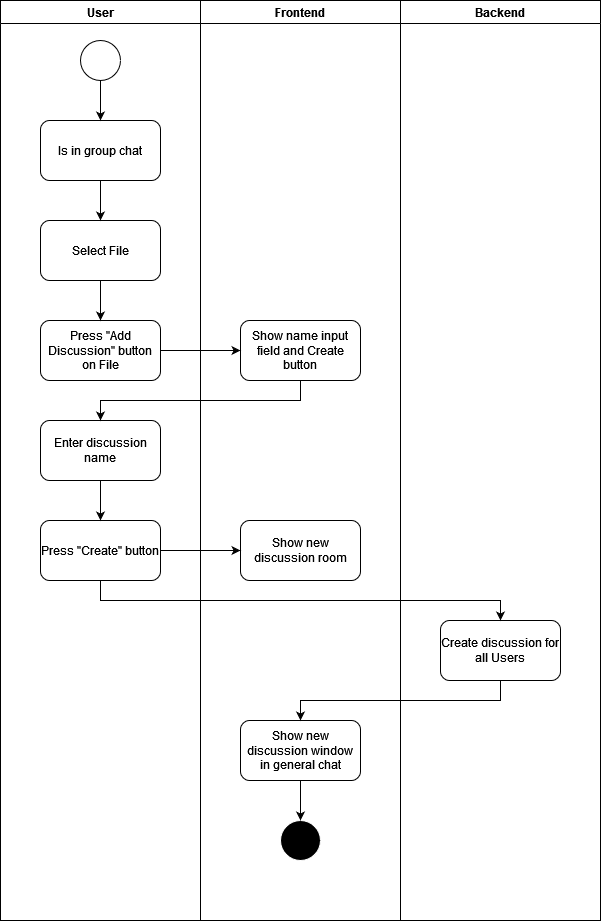

The diagram above was exported from draw.io. Its source (the exported page's mxGraphModel, read from the mxfile embedded in the PNG):
<mxGraphModel dx="1038" dy="495" grid="1" gridSize="10" guides="1" tooltips="1" connect="1" arrows="1" fold="1" page="1" pageScale="1" pageWidth="827" pageHeight="1169" math="0" shadow="0">
  <root>
    <mxCell id="6zC11Lvg45gaN9YQevvC-0" />
    <mxCell id="6zC11Lvg45gaN9YQevvC-1" parent="6zC11Lvg45gaN9YQevvC-0" />
    <mxCell id="7WO-kLYVNgpjyYYcyPmu-1" value="User" style="swimlane;" parent="6zC11Lvg45gaN9YQevvC-1" vertex="1">
      <mxGeometry x="80" y="120" width="200" height="920" as="geometry" />
    </mxCell>
    <mxCell id="7WO-kLYVNgpjyYYcyPmu-4" value="" style="ellipse;whiteSpace=wrap;html=1;aspect=fixed;" parent="7WO-kLYVNgpjyYYcyPmu-1" vertex="1">
      <mxGeometry x="80" y="40" width="40" height="40" as="geometry" />
    </mxCell>
    <mxCell id="7WO-kLYVNgpjyYYcyPmu-5" value="Is in group chat" style="rounded=1;whiteSpace=wrap;html=1;" parent="7WO-kLYVNgpjyYYcyPmu-1" vertex="1">
      <mxGeometry x="40" y="120" width="120" height="60" as="geometry" />
    </mxCell>
    <mxCell id="7WO-kLYVNgpjyYYcyPmu-6" value="" style="endArrow=classic;html=1;rounded=0;exitX=0.5;exitY=1;exitDx=0;exitDy=0;entryX=0.5;entryY=0;entryDx=0;entryDy=0;" parent="7WO-kLYVNgpjyYYcyPmu-1" source="7WO-kLYVNgpjyYYcyPmu-4" target="7WO-kLYVNgpjyYYcyPmu-5" edge="1">
      <mxGeometry width="50" height="50" relative="1" as="geometry">
        <mxPoint x="240" y="190" as="sourcePoint" />
        <mxPoint x="290" y="140" as="targetPoint" />
      </mxGeometry>
    </mxCell>
    <mxCell id="7WO-kLYVNgpjyYYcyPmu-7" value="Select File" style="rounded=1;whiteSpace=wrap;html=1;" parent="7WO-kLYVNgpjyYYcyPmu-1" vertex="1">
      <mxGeometry x="40" y="220" width="120" height="60" as="geometry" />
    </mxCell>
    <mxCell id="7WO-kLYVNgpjyYYcyPmu-9" value="" style="endArrow=classic;html=1;rounded=0;exitX=0.5;exitY=1;exitDx=0;exitDy=0;entryX=0.5;entryY=0;entryDx=0;entryDy=0;" parent="7WO-kLYVNgpjyYYcyPmu-1" source="7WO-kLYVNgpjyYYcyPmu-5" target="7WO-kLYVNgpjyYYcyPmu-7" edge="1">
      <mxGeometry width="50" height="50" relative="1" as="geometry">
        <mxPoint x="240" y="250" as="sourcePoint" />
        <mxPoint x="290" y="200" as="targetPoint" />
      </mxGeometry>
    </mxCell>
    <mxCell id="7WO-kLYVNgpjyYYcyPmu-10" value="Press &quot;Add Discussion&quot; button on File" style="rounded=1;whiteSpace=wrap;html=1;" parent="7WO-kLYVNgpjyYYcyPmu-1" vertex="1">
      <mxGeometry x="40" y="320" width="120" height="60" as="geometry" />
    </mxCell>
    <mxCell id="7WO-kLYVNgpjyYYcyPmu-11" value="" style="endArrow=classic;html=1;rounded=0;exitX=0.5;exitY=1;exitDx=0;exitDy=0;entryX=0.5;entryY=0;entryDx=0;entryDy=0;" parent="7WO-kLYVNgpjyYYcyPmu-1" source="7WO-kLYVNgpjyYYcyPmu-7" target="7WO-kLYVNgpjyYYcyPmu-10" edge="1">
      <mxGeometry width="50" height="50" relative="1" as="geometry">
        <mxPoint x="240" y="380" as="sourcePoint" />
        <mxPoint x="290" y="330" as="targetPoint" />
      </mxGeometry>
    </mxCell>
    <mxCell id="7WO-kLYVNgpjyYYcyPmu-14" value="Enter discussion name" style="rounded=1;whiteSpace=wrap;html=1;" parent="7WO-kLYVNgpjyYYcyPmu-1" vertex="1">
      <mxGeometry x="40" y="420" width="120" height="60" as="geometry" />
    </mxCell>
    <mxCell id="7WO-kLYVNgpjyYYcyPmu-15" value="Press &quot;Create&quot; button" style="rounded=1;whiteSpace=wrap;html=1;" parent="7WO-kLYVNgpjyYYcyPmu-1" vertex="1">
      <mxGeometry x="40" y="520" width="120" height="60" as="geometry" />
    </mxCell>
    <mxCell id="7WO-kLYVNgpjyYYcyPmu-17" value="" style="endArrow=classic;html=1;rounded=0;exitX=0.5;exitY=1;exitDx=0;exitDy=0;entryX=0.5;entryY=0;entryDx=0;entryDy=0;" parent="7WO-kLYVNgpjyYYcyPmu-1" source="7WO-kLYVNgpjyYYcyPmu-14" target="7WO-kLYVNgpjyYYcyPmu-15" edge="1">
      <mxGeometry width="50" height="50" relative="1" as="geometry">
        <mxPoint x="220" y="450" as="sourcePoint" />
        <mxPoint x="270" y="400" as="targetPoint" />
      </mxGeometry>
    </mxCell>
    <mxCell id="7WO-kLYVNgpjyYYcyPmu-2" value="Frontend" style="swimlane;" parent="6zC11Lvg45gaN9YQevvC-1" vertex="1">
      <mxGeometry x="280" y="120" width="200" height="920" as="geometry" />
    </mxCell>
    <mxCell id="7WO-kLYVNgpjyYYcyPmu-12" value="Show name input field and Create button" style="rounded=1;whiteSpace=wrap;html=1;" parent="7WO-kLYVNgpjyYYcyPmu-2" vertex="1">
      <mxGeometry x="40" y="320" width="120" height="60" as="geometry" />
    </mxCell>
    <mxCell id="7WO-kLYVNgpjyYYcyPmu-20" value="Show new discussion room" style="rounded=1;whiteSpace=wrap;html=1;" parent="7WO-kLYVNgpjyYYcyPmu-2" vertex="1">
      <mxGeometry x="40" y="520" width="120" height="60" as="geometry" />
    </mxCell>
    <mxCell id="7WO-kLYVNgpjyYYcyPmu-24" value="Show new discussion window in general chat" style="rounded=1;whiteSpace=wrap;html=1;" parent="7WO-kLYVNgpjyYYcyPmu-2" vertex="1">
      <mxGeometry x="40" y="720" width="120" height="60" as="geometry" />
    </mxCell>
    <mxCell id="7WO-kLYVNgpjyYYcyPmu-26" value="" style="ellipse;whiteSpace=wrap;html=1;aspect=fixed;fillColor=#000000;gradientColor=none;strokeColor=#FFFFFF;shadow=0;sketch=0;strokeWidth=1;perimeterSpacing=0;" parent="7WO-kLYVNgpjyYYcyPmu-2" vertex="1">
      <mxGeometry x="80" y="820" width="40" height="40" as="geometry" />
    </mxCell>
    <mxCell id="7WO-kLYVNgpjyYYcyPmu-27" value="" style="endArrow=classic;html=1;rounded=0;exitX=0.5;exitY=1;exitDx=0;exitDy=0;entryX=0.5;entryY=0;entryDx=0;entryDy=0;" parent="7WO-kLYVNgpjyYYcyPmu-2" source="7WO-kLYVNgpjyYYcyPmu-24" target="7WO-kLYVNgpjyYYcyPmu-26" edge="1">
      <mxGeometry width="50" height="50" relative="1" as="geometry">
        <mxPoint x="60" y="860" as="sourcePoint" />
        <mxPoint x="110" y="810" as="targetPoint" />
      </mxGeometry>
    </mxCell>
    <mxCell id="7WO-kLYVNgpjyYYcyPmu-3" value="Backend" style="swimlane;" parent="6zC11Lvg45gaN9YQevvC-1" vertex="1">
      <mxGeometry x="480" y="120" width="200" height="920" as="geometry" />
    </mxCell>
    <mxCell id="7WO-kLYVNgpjyYYcyPmu-22" value="Create discussion for all Users" style="rounded=1;whiteSpace=wrap;html=1;" parent="7WO-kLYVNgpjyYYcyPmu-3" vertex="1">
      <mxGeometry x="40" y="620" width="120" height="60" as="geometry" />
    </mxCell>
    <mxCell id="7WO-kLYVNgpjyYYcyPmu-13" value="" style="endArrow=classic;html=1;rounded=0;exitX=1;exitY=0.5;exitDx=0;exitDy=0;entryX=0;entryY=0.5;entryDx=0;entryDy=0;" parent="6zC11Lvg45gaN9YQevvC-1" source="7WO-kLYVNgpjyYYcyPmu-10" target="7WO-kLYVNgpjyYYcyPmu-12" edge="1">
      <mxGeometry width="50" height="50" relative="1" as="geometry">
        <mxPoint x="300" y="570" as="sourcePoint" />
        <mxPoint x="350" y="520" as="targetPoint" />
      </mxGeometry>
    </mxCell>
    <mxCell id="7WO-kLYVNgpjyYYcyPmu-19" value="" style="endArrow=classic;html=1;rounded=0;exitX=0.5;exitY=1;exitDx=0;exitDy=0;entryX=0.5;entryY=0;entryDx=0;entryDy=0;" parent="6zC11Lvg45gaN9YQevvC-1" source="7WO-kLYVNgpjyYYcyPmu-12" target="7WO-kLYVNgpjyYYcyPmu-14" edge="1">
      <mxGeometry width="50" height="50" relative="1" as="geometry">
        <mxPoint x="300" y="650" as="sourcePoint" />
        <mxPoint x="350" y="600" as="targetPoint" />
        <Array as="points">
          <mxPoint x="380" y="520" />
          <mxPoint x="180" y="520" />
        </Array>
      </mxGeometry>
    </mxCell>
    <mxCell id="7WO-kLYVNgpjyYYcyPmu-21" value="" style="endArrow=classic;html=1;rounded=0;exitX=1;exitY=0.5;exitDx=0;exitDy=0;entryX=0;entryY=0.5;entryDx=0;entryDy=0;" parent="6zC11Lvg45gaN9YQevvC-1" source="7WO-kLYVNgpjyYYcyPmu-15" target="7WO-kLYVNgpjyYYcyPmu-20" edge="1">
      <mxGeometry width="50" height="50" relative="1" as="geometry">
        <mxPoint x="300" y="830" as="sourcePoint" />
        <mxPoint x="350" y="780" as="targetPoint" />
      </mxGeometry>
    </mxCell>
    <mxCell id="7WO-kLYVNgpjyYYcyPmu-23" value="" style="endArrow=classic;html=1;rounded=0;exitX=0.5;exitY=1;exitDx=0;exitDy=0;entryX=0.5;entryY=0;entryDx=0;entryDy=0;" parent="6zC11Lvg45gaN9YQevvC-1" source="7WO-kLYVNgpjyYYcyPmu-15" target="7WO-kLYVNgpjyYYcyPmu-22" edge="1">
      <mxGeometry width="50" height="50" relative="1" as="geometry">
        <mxPoint x="370" y="740" as="sourcePoint" />
        <mxPoint x="420" y="690" as="targetPoint" />
        <Array as="points">
          <mxPoint x="180" y="720" />
          <mxPoint x="580" y="720" />
        </Array>
      </mxGeometry>
    </mxCell>
    <mxCell id="7WO-kLYVNgpjyYYcyPmu-25" value="" style="endArrow=classic;html=1;rounded=0;exitX=0.5;exitY=1;exitDx=0;exitDy=0;entryX=0.5;entryY=0;entryDx=0;entryDy=0;" parent="6zC11Lvg45gaN9YQevvC-1" source="7WO-kLYVNgpjyYYcyPmu-22" target="7WO-kLYVNgpjyYYcyPmu-24" edge="1">
      <mxGeometry width="50" height="50" relative="1" as="geometry">
        <mxPoint x="370" y="820" as="sourcePoint" />
        <mxPoint x="420" y="770" as="targetPoint" />
        <Array as="points">
          <mxPoint x="580" y="820" />
          <mxPoint x="380" y="820" />
        </Array>
      </mxGeometry>
    </mxCell>
  </root>
</mxGraphModel>